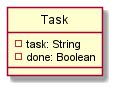

The diagram above was rendered by PlantUML. Its source (embedded in the PNG):
@startuml
hide circle
class Task {
  - task: String 
  - done: Boolean 
}
@enduml